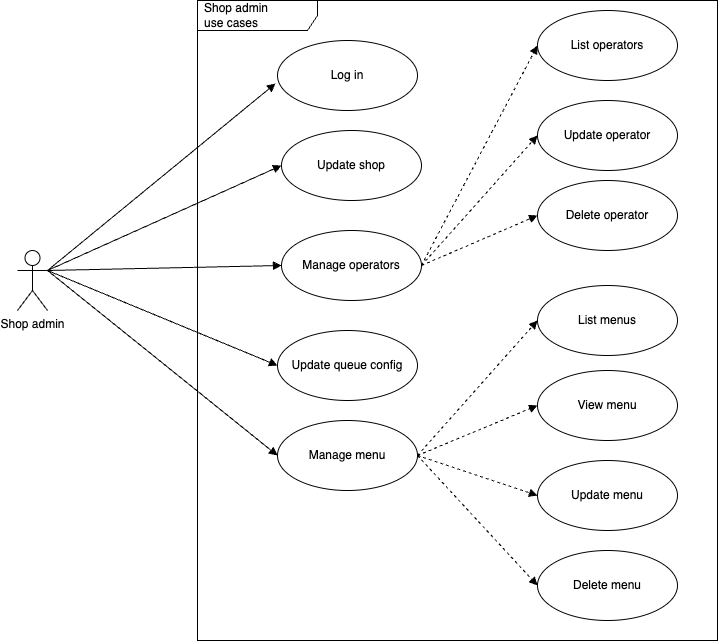

The diagram above was exported from draw.io. Its source (the exported page's mxGraphModel, read from the mxfile embedded in the PNG):
<mxGraphModel dx="1194" dy="681" grid="1" gridSize="10" guides="1" tooltips="1" connect="1" arrows="1" fold="1" page="1" pageScale="1" pageWidth="827" pageHeight="1169" math="0" shadow="0">
  <root>
    <mxCell id="0" />
    <mxCell id="1" parent="0" />
    <mxCell id="9" value="Shop admin&lt;br&gt;use cases" style="shape=umlFrame;whiteSpace=wrap;html=1;width=120;height=30;boundedLbl=1;verticalAlign=middle;align=left;spacingLeft=5;" parent="1" vertex="1">
      <mxGeometry x="260" y="50" width="520" height="640" as="geometry" />
    </mxCell>
    <mxCell id="2" value="Shop admin" style="shape=umlActor;verticalLabelPosition=bottom;verticalAlign=top;html=1;outlineConnect=0;" parent="1" vertex="1">
      <mxGeometry x="80" y="300" width="30" height="60" as="geometry" />
    </mxCell>
    <mxCell id="4" value="Manage menu" style="ellipse;whiteSpace=wrap;html=1;" parent="1" vertex="1">
      <mxGeometry x="340" y="470" width="140" height="70" as="geometry" />
    </mxCell>
    <mxCell id="5" style="edgeStyle=orthogonalEdgeStyle;rounded=0;orthogonalLoop=1;jettySize=auto;html=1;exitX=0.5;exitY=1;exitDx=0;exitDy=0;" parent="1" source="4" target="4" edge="1">
      <mxGeometry relative="1" as="geometry" />
    </mxCell>
    <mxCell id="6" value="Manage operators" style="ellipse;whiteSpace=wrap;html=1;" parent="1" vertex="1">
      <mxGeometry x="344" y="280" width="140" height="70" as="geometry" />
    </mxCell>
    <mxCell id="7" value="Update queue config" style="ellipse;whiteSpace=wrap;html=1;" parent="1" vertex="1">
      <mxGeometry x="340" y="380" width="140" height="70" as="geometry" />
    </mxCell>
    <mxCell id="10" value="" style="html=1;verticalAlign=bottom;labelBackgroundColor=none;endArrow=block;endFill=1;rounded=0;entryX=0;entryY=0.5;entryDx=0;entryDy=0;exitX=1;exitY=0.3333333333333333;exitDx=0;exitDy=0;exitPerimeter=0;" parent="1" source="2" target="6" edge="1">
      <mxGeometry width="160" relative="1" as="geometry">
        <mxPoint x="290" y="230" as="sourcePoint" />
        <mxPoint x="230" y="320" as="targetPoint" />
      </mxGeometry>
    </mxCell>
    <mxCell id="15" value="" style="html=1;verticalAlign=bottom;labelBackgroundColor=none;endArrow=block;endFill=1;rounded=0;entryX=0;entryY=0.5;entryDx=0;entryDy=0;exitX=1;exitY=0.3333333333333333;exitDx=0;exitDy=0;exitPerimeter=0;" parent="1" source="2" target="7" edge="1">
      <mxGeometry width="160" relative="1" as="geometry">
        <mxPoint x="120" y="290" as="sourcePoint" />
        <mxPoint x="450" y="230" as="targetPoint" />
      </mxGeometry>
    </mxCell>
    <mxCell id="16" value="" style="html=1;verticalAlign=bottom;labelBackgroundColor=none;endArrow=block;endFill=1;rounded=0;entryX=0;entryY=0.5;entryDx=0;entryDy=0;exitX=1;exitY=0.3333333333333333;exitDx=0;exitDy=0;exitPerimeter=0;" parent="1" source="2" target="4" edge="1">
      <mxGeometry width="160" relative="1" as="geometry">
        <mxPoint x="130" y="300" as="sourcePoint" />
        <mxPoint x="340.3983592256134" y="311.27134067280076" as="targetPoint" />
      </mxGeometry>
    </mxCell>
    <mxCell id="17" value="List operators" style="ellipse;whiteSpace=wrap;html=1;" parent="1" vertex="1">
      <mxGeometry x="600" y="60" width="140" height="70" as="geometry" />
    </mxCell>
    <mxCell id="18" value="Update operator&lt;span style=&quot;color: rgba(0, 0, 0, 0); font-family: monospace; font-size: 0px; text-align: start;&quot;&gt;%3CmxGraphModel%3E%3Croot%3E%3CmxCell%20id%3D%220%22%2F%3E%3CmxCell%20id%3D%221%22%20parent%3D%220%22%2F%3E%3CmxCell%20id%3D%222%22%20value%3D%22List%20operators%22%20style%3D%22ellipse%3BwhiteSpace%3Dwrap%3Bhtml%3D1%3B%22%20vertex%3D%221%22%20parent%3D%221%22%3E%3CmxGeometry%20x%3D%22580%22%20y%3D%2280%22%20width%3D%22140%22%20height%3D%2270%22%20as%3D%22geometry%22%2F%3E%3C%2FmxCell%3E%3C%2Froot%3E%3C%2FmxGraphModel%3E&lt;/span&gt;" style="ellipse;whiteSpace=wrap;html=1;" parent="1" vertex="1">
      <mxGeometry x="600" y="150" width="140" height="70" as="geometry" />
    </mxCell>
    <mxCell id="19" value="Delete&amp;nbsp;operator&lt;span style=&quot;color: rgba(0, 0, 0, 0); font-family: monospace; font-size: 0px; text-align: start;&quot;&gt;%3CmxGraphModel%3E%3Croot%3E%3CmxCell%20id%3D%220%22%2F%3E%3CmxCell%20id%3D%221%22%20parent%3D%220%22%2F%3E%3CmxCell%20id%3D%222%22%20value%3D%22List%20operators%22%20style%3D%22ellipse%3BwhiteSpace%3Dwrap%3Bhtml%3D1%3B%22%20vertex%3D%221%22%20parent%3D%221%22%3E%3CmxGeometry%20x%3D%22580%22%20y%3D%2280%22%20width%3D%22140%22%20height%3D%2270%22%20as%3D%22geometry%22%2F%3E%3C%2FmxCell%3E%3C%2Froot%3E%3C%2FmxGraphModel%3E&lt;/span&gt;" style="ellipse;whiteSpace=wrap;html=1;" parent="1" vertex="1">
      <mxGeometry x="600" y="230" width="140" height="70" as="geometry" />
    </mxCell>
    <mxCell id="20" value="" style="html=1;verticalAlign=bottom;labelBackgroundColor=none;endArrow=block;endFill=1;dashed=1;rounded=0;exitX=1;exitY=0.5;exitDx=0;exitDy=0;entryX=0;entryY=0.5;entryDx=0;entryDy=0;" parent="1" source="6" target="17" edge="1">
      <mxGeometry width="160" relative="1" as="geometry">
        <mxPoint x="430" y="400" as="sourcePoint" />
        <mxPoint x="590" y="400" as="targetPoint" />
      </mxGeometry>
    </mxCell>
    <mxCell id="21" value="" style="html=1;verticalAlign=bottom;labelBackgroundColor=none;endArrow=block;endFill=1;dashed=1;rounded=0;exitX=1;exitY=0.5;exitDx=0;exitDy=0;entryX=0;entryY=0.5;entryDx=0;entryDy=0;" parent="1" source="6" target="18" edge="1">
      <mxGeometry width="160" relative="1" as="geometry">
        <mxPoint x="480" y="135" as="sourcePoint" />
        <mxPoint x="610" y="105" as="targetPoint" />
      </mxGeometry>
    </mxCell>
    <mxCell id="22" value="" style="html=1;verticalAlign=bottom;labelBackgroundColor=none;endArrow=block;endFill=1;dashed=1;rounded=0;exitX=1;exitY=0.5;exitDx=0;exitDy=0;entryX=0;entryY=0.5;entryDx=0;entryDy=0;" parent="1" source="6" target="19" edge="1">
      <mxGeometry width="160" relative="1" as="geometry">
        <mxPoint x="490" y="145" as="sourcePoint" />
        <mxPoint x="620" y="115" as="targetPoint" />
      </mxGeometry>
    </mxCell>
    <mxCell id="24" value="Delete menu" style="ellipse;whiteSpace=wrap;html=1;" parent="1" vertex="1">
      <mxGeometry x="600" y="600" width="140" height="70" as="geometry" />
    </mxCell>
    <mxCell id="25" value="Update menu" style="ellipse;whiteSpace=wrap;html=1;" parent="1" vertex="1">
      <mxGeometry x="600" y="510" width="140" height="70" as="geometry" />
    </mxCell>
    <mxCell id="26" value="View menu" style="ellipse;whiteSpace=wrap;html=1;" parent="1" vertex="1">
      <mxGeometry x="600" y="420" width="140" height="70" as="geometry" />
    </mxCell>
    <mxCell id="27" value="List menus" style="ellipse;whiteSpace=wrap;html=1;" parent="1" vertex="1">
      <mxGeometry x="600" y="335" width="140" height="70" as="geometry" />
    </mxCell>
    <mxCell id="29" value="" style="html=1;verticalAlign=bottom;labelBackgroundColor=none;endArrow=block;endFill=1;dashed=1;rounded=0;entryX=0;entryY=0.5;entryDx=0;entryDy=0;exitX=1;exitY=0.5;exitDx=0;exitDy=0;" parent="1" source="4" target="27" edge="1">
      <mxGeometry width="160" relative="1" as="geometry">
        <mxPoint x="410" y="410" as="sourcePoint" />
        <mxPoint x="570" y="410" as="targetPoint" />
      </mxGeometry>
    </mxCell>
    <mxCell id="30" value="" style="html=1;verticalAlign=bottom;labelBackgroundColor=none;endArrow=block;endFill=1;dashed=1;rounded=0;exitX=1;exitY=0.5;exitDx=0;exitDy=0;entryX=0;entryY=0.5;entryDx=0;entryDy=0;" parent="1" source="4" target="26" edge="1">
      <mxGeometry width="160" relative="1" as="geometry">
        <mxPoint x="480" y="510" as="sourcePoint" />
        <mxPoint x="580" y="420" as="targetPoint" />
      </mxGeometry>
    </mxCell>
    <mxCell id="31" value="" style="html=1;verticalAlign=bottom;labelBackgroundColor=none;endArrow=block;endFill=1;dashed=1;rounded=0;entryX=0;entryY=0.5;entryDx=0;entryDy=0;exitX=1;exitY=0.5;exitDx=0;exitDy=0;" parent="1" source="4" target="25" edge="1">
      <mxGeometry width="160" relative="1" as="geometry">
        <mxPoint x="430" y="430" as="sourcePoint" />
        <mxPoint x="590" y="430" as="targetPoint" />
      </mxGeometry>
    </mxCell>
    <mxCell id="32" value="" style="html=1;verticalAlign=bottom;labelBackgroundColor=none;endArrow=block;endFill=1;dashed=1;rounded=0;exitX=1;exitY=0.5;exitDx=0;exitDy=0;entryX=0;entryY=0.5;entryDx=0;entryDy=0;" parent="1" source="4" target="24" edge="1">
      <mxGeometry width="160" relative="1" as="geometry">
        <mxPoint x="440" y="440" as="sourcePoint" />
        <mxPoint x="600" y="440" as="targetPoint" />
      </mxGeometry>
    </mxCell>
    <mxCell id="0KOlWWz9aAPvvX6e4u0S-32" value="Update shop" style="ellipse;whiteSpace=wrap;html=1;" parent="1" vertex="1">
      <mxGeometry x="344" y="180" width="140" height="70" as="geometry" />
    </mxCell>
    <mxCell id="0KOlWWz9aAPvvX6e4u0S-33" value="Log in" style="ellipse;whiteSpace=wrap;html=1;" parent="1" vertex="1">
      <mxGeometry x="340" y="90" width="140" height="70" as="geometry" />
    </mxCell>
    <mxCell id="0KOlWWz9aAPvvX6e4u0S-34" value="" style="html=1;verticalAlign=bottom;labelBackgroundColor=none;endArrow=block;endFill=1;rounded=0;entryX=0;entryY=0.5;entryDx=0;entryDy=0;exitX=1;exitY=0.3333333333333333;exitDx=0;exitDy=0;exitPerimeter=0;" parent="1" source="2" target="0KOlWWz9aAPvvX6e4u0S-32" edge="1">
      <mxGeometry width="160" relative="1" as="geometry">
        <mxPoint x="120" y="330" as="sourcePoint" />
        <mxPoint x="354" y="325" as="targetPoint" />
      </mxGeometry>
    </mxCell>
    <mxCell id="0KOlWWz9aAPvvX6e4u0S-35" value="" style="html=1;verticalAlign=bottom;labelBackgroundColor=none;endArrow=block;endFill=1;rounded=0;entryX=-0.014;entryY=0.614;entryDx=0;entryDy=0;exitX=1;exitY=0.3333333333333333;exitDx=0;exitDy=0;exitPerimeter=0;entryPerimeter=0;" parent="1" source="2" target="0KOlWWz9aAPvvX6e4u0S-33" edge="1">
      <mxGeometry width="160" relative="1" as="geometry">
        <mxPoint x="130" y="340" as="sourcePoint" />
        <mxPoint x="364" y="335" as="targetPoint" />
      </mxGeometry>
    </mxCell>
  </root>
</mxGraphModel>